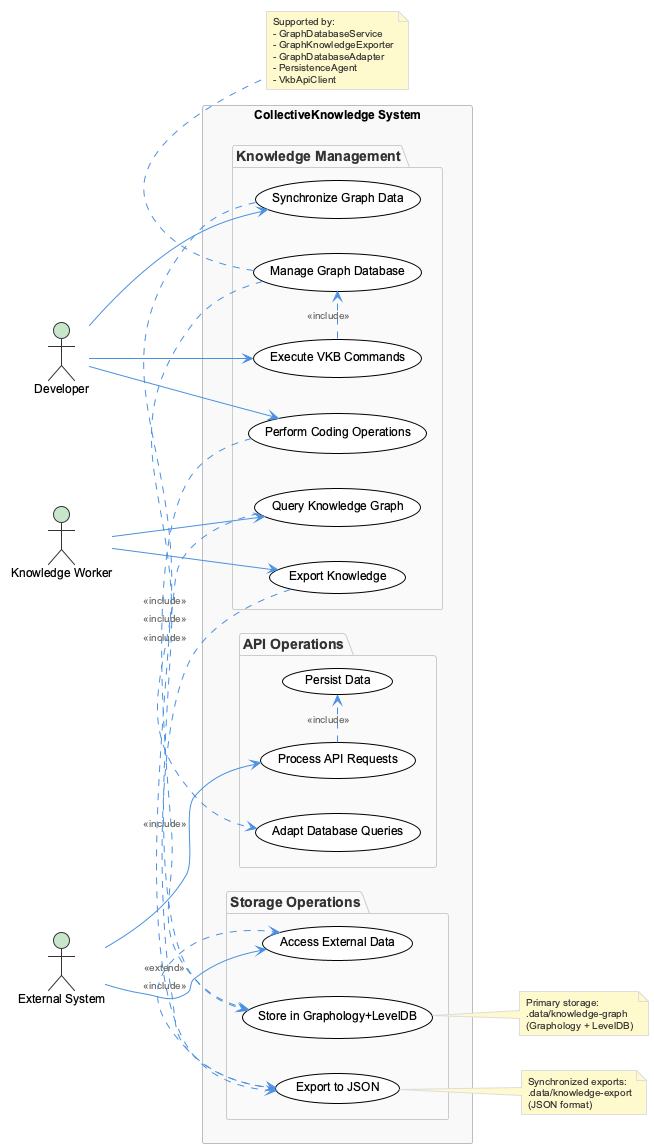

The diagram above was rendered by PlantUML. Its source (embedded in the PNG):
@startuml
!include /Users/q284340/Agentic/coding/docs/puml/_standard-style.puml

left to right direction

actor "Developer" as dev
actor "External System" as ext
actor "Knowledge Worker" as kw

rectangle "CollectiveKnowledge System" {
  package "Knowledge Management" {
    usecase "Execute VKB Commands" as vkb
    usecase "Perform Coding Operations" as coding
    usecase "Synchronize Graph Data" as sync
    usecase "Query Knowledge Graph" as query
    usecase "Export Knowledge" as export
    usecase "Manage Graph Database" as manage
  }
  
  package "Storage Operations" {
    usecase "Store in Graphology+LevelDB" as store
    usecase "Export to JSON" as jsonExport
    usecase "Access External Data" as access
  }
  
  package "API Operations" {
    usecase "Process API Requests" as api
    usecase "Adapt Database Queries" as adapt
    usecase "Persist Data" as persist
  }
}

' Actor relationships
dev --> vkb
dev --> coding
dev --> sync
kw --> query
kw --> export
ext --> access
ext --> api

' Use case relationships
vkb .> manage : <<include>>
coding .> store : <<include>>
sync .> jsonExport : <<include>>
export .> jsonExport : <<include>>
manage .> store : <<include>>
query .> adapt : <<include>>
api .> persist : <<include>>
jsonExport .> access : <<extend>>

' Component annotations
note right of store
  Primary storage:
  .data/knowledge-graph
  (Graphology + LevelDB)
end note

note right of jsonExport
  Synchronized exports:
  .data/knowledge-export
  (JSON format)
end note

note bottom of manage
  Supported by:
  - GraphDatabaseService
  - GraphKnowledgeExporter
  - GraphDatabaseAdapter
  - PersistenceAgent
  - VkbApiClient
end note

@enduml